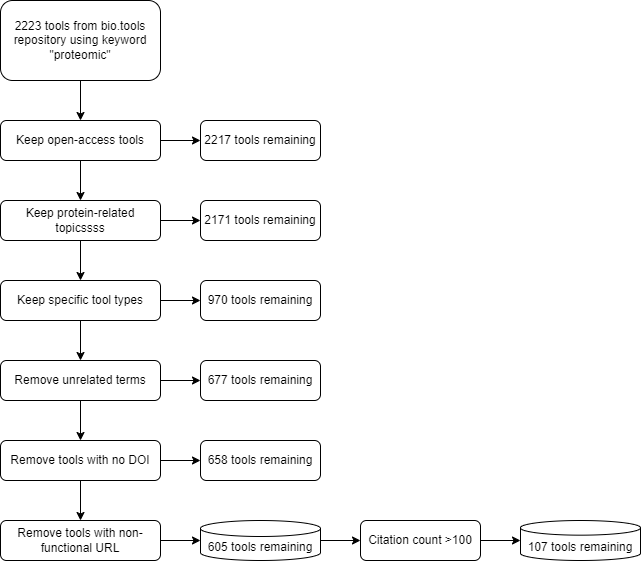

The diagram above was exported from draw.io. Its source (the exported page's mxGraphModel, read from the mxfile embedded in the PNG):
<mxGraphModel dx="794" dy="511" grid="1" gridSize="10" guides="1" tooltips="1" connect="1" arrows="1" fold="1" page="1" pageScale="1" pageWidth="827" pageHeight="1169" math="0" shadow="0">
  <root>
    <mxCell id="WIyWlLk6GJQsqaUBKTNV-0" />
    <mxCell id="WIyWlLk6GJQsqaUBKTNV-1" parent="WIyWlLk6GJQsqaUBKTNV-0" />
    <mxCell id="epytD2lNXyddAkrYI5-Y-18" style="edgeStyle=orthogonalEdgeStyle;rounded=0;orthogonalLoop=1;jettySize=auto;html=1;exitX=0.5;exitY=1;exitDx=0;exitDy=0;" edge="1" parent="WIyWlLk6GJQsqaUBKTNV-1" source="WIyWlLk6GJQsqaUBKTNV-3" target="epytD2lNXyddAkrYI5-Y-12">
      <mxGeometry relative="1" as="geometry" />
    </mxCell>
    <mxCell id="WIyWlLk6GJQsqaUBKTNV-3" value="2223 tools from bio.tools repository using keyword &quot;proteomic&quot;" style="rounded=1;whiteSpace=wrap;html=1;fontSize=12;glass=0;strokeWidth=1;shadow=0;" parent="WIyWlLk6GJQsqaUBKTNV-1" vertex="1">
      <mxGeometry x="120" y="40" width="160" height="80" as="geometry" />
    </mxCell>
    <mxCell id="WIyWlLk6GJQsqaUBKTNV-7" value="2217 tools remaining" style="rounded=1;whiteSpace=wrap;html=1;fontSize=12;glass=0;strokeWidth=1;shadow=0;" parent="WIyWlLk6GJQsqaUBKTNV-1" vertex="1">
      <mxGeometry x="320" y="160" width="120" height="40" as="geometry" />
    </mxCell>
    <mxCell id="WIyWlLk6GJQsqaUBKTNV-12" value="970 tools remaining" style="rounded=1;whiteSpace=wrap;html=1;fontSize=12;glass=0;strokeWidth=1;shadow=0;" parent="WIyWlLk6GJQsqaUBKTNV-1" vertex="1">
      <mxGeometry x="320" y="320" width="120" height="40" as="geometry" />
    </mxCell>
    <mxCell id="epytD2lNXyddAkrYI5-Y-1" value="2171 tools remaining" style="rounded=1;whiteSpace=wrap;html=1;fontSize=12;glass=0;strokeWidth=1;shadow=0;" vertex="1" parent="WIyWlLk6GJQsqaUBKTNV-1">
      <mxGeometry x="320" y="240" width="120" height="40" as="geometry" />
    </mxCell>
    <mxCell id="epytD2lNXyddAkrYI5-Y-7" value="658 tools remaining" style="rounded=1;whiteSpace=wrap;html=1;fontSize=12;glass=0;strokeWidth=1;shadow=0;" vertex="1" parent="WIyWlLk6GJQsqaUBKTNV-1">
      <mxGeometry x="320" y="480" width="120" height="40" as="geometry" />
    </mxCell>
    <mxCell id="epytD2lNXyddAkrYI5-Y-8" value="677 tools remaining" style="rounded=1;whiteSpace=wrap;html=1;fontSize=12;glass=0;strokeWidth=1;shadow=0;" vertex="1" parent="WIyWlLk6GJQsqaUBKTNV-1">
      <mxGeometry x="320" y="400" width="120" height="40" as="geometry" />
    </mxCell>
    <mxCell id="epytD2lNXyddAkrYI5-Y-32" value="" style="edgeStyle=orthogonalEdgeStyle;rounded=0;orthogonalLoop=1;jettySize=auto;html=1;" edge="1" parent="WIyWlLk6GJQsqaUBKTNV-1" source="epytD2lNXyddAkrYI5-Y-9" target="epytD2lNXyddAkrYI5-Y-31">
      <mxGeometry relative="1" as="geometry" />
    </mxCell>
    <mxCell id="epytD2lNXyddAkrYI5-Y-9" value="605 tools remaining" style="shape=cylinder3;whiteSpace=wrap;html=1;boundedLbl=1;backgroundOutline=1;size=8;" vertex="1" parent="WIyWlLk6GJQsqaUBKTNV-1">
      <mxGeometry x="320" y="560" width="120" height="40" as="geometry" />
    </mxCell>
    <mxCell id="epytD2lNXyddAkrYI5-Y-19" style="edgeStyle=orthogonalEdgeStyle;rounded=0;orthogonalLoop=1;jettySize=auto;html=1;exitX=0.5;exitY=1;exitDx=0;exitDy=0;entryX=0.5;entryY=0;entryDx=0;entryDy=0;" edge="1" parent="WIyWlLk6GJQsqaUBKTNV-1" source="epytD2lNXyddAkrYI5-Y-12" target="epytD2lNXyddAkrYI5-Y-13">
      <mxGeometry relative="1" as="geometry" />
    </mxCell>
    <mxCell id="epytD2lNXyddAkrYI5-Y-30" value="" style="edgeStyle=orthogonalEdgeStyle;rounded=0;orthogonalLoop=1;jettySize=auto;html=1;" edge="1" parent="WIyWlLk6GJQsqaUBKTNV-1" source="epytD2lNXyddAkrYI5-Y-12" target="WIyWlLk6GJQsqaUBKTNV-7">
      <mxGeometry relative="1" as="geometry" />
    </mxCell>
    <mxCell id="epytD2lNXyddAkrYI5-Y-12" value="Keep open-access tools" style="rounded=1;whiteSpace=wrap;html=1;" vertex="1" parent="WIyWlLk6GJQsqaUBKTNV-1">
      <mxGeometry x="120" y="160" width="160" height="40" as="geometry" />
    </mxCell>
    <mxCell id="epytD2lNXyddAkrYI5-Y-20" style="edgeStyle=orthogonalEdgeStyle;rounded=0;orthogonalLoop=1;jettySize=auto;html=1;exitX=0.5;exitY=1;exitDx=0;exitDy=0;entryX=0.5;entryY=0;entryDx=0;entryDy=0;" edge="1" parent="WIyWlLk6GJQsqaUBKTNV-1" source="epytD2lNXyddAkrYI5-Y-13" target="epytD2lNXyddAkrYI5-Y-15">
      <mxGeometry relative="1" as="geometry" />
    </mxCell>
    <mxCell id="epytD2lNXyddAkrYI5-Y-29" value="" style="edgeStyle=orthogonalEdgeStyle;rounded=0;orthogonalLoop=1;jettySize=auto;html=1;" edge="1" parent="WIyWlLk6GJQsqaUBKTNV-1" source="epytD2lNXyddAkrYI5-Y-13" target="epytD2lNXyddAkrYI5-Y-1">
      <mxGeometry relative="1" as="geometry" />
    </mxCell>
    <mxCell id="epytD2lNXyddAkrYI5-Y-13" value="Keep protein-related topicssss" style="rounded=1;whiteSpace=wrap;html=1;fontSize=12;glass=0;strokeWidth=1;shadow=0;" vertex="1" parent="WIyWlLk6GJQsqaUBKTNV-1">
      <mxGeometry x="120" y="240" width="160" height="40" as="geometry" />
    </mxCell>
    <mxCell id="epytD2lNXyddAkrYI5-Y-22" style="edgeStyle=orthogonalEdgeStyle;rounded=0;orthogonalLoop=1;jettySize=auto;html=1;exitX=0.5;exitY=1;exitDx=0;exitDy=0;" edge="1" parent="WIyWlLk6GJQsqaUBKTNV-1" source="epytD2lNXyddAkrYI5-Y-14" target="epytD2lNXyddAkrYI5-Y-16">
      <mxGeometry relative="1" as="geometry" />
    </mxCell>
    <mxCell id="epytD2lNXyddAkrYI5-Y-27" value="" style="edgeStyle=orthogonalEdgeStyle;rounded=0;orthogonalLoop=1;jettySize=auto;html=1;" edge="1" parent="WIyWlLk6GJQsqaUBKTNV-1" source="epytD2lNXyddAkrYI5-Y-14" target="epytD2lNXyddAkrYI5-Y-8">
      <mxGeometry relative="1" as="geometry" />
    </mxCell>
    <mxCell id="epytD2lNXyddAkrYI5-Y-14" value="Remove unrelated terms" style="rounded=1;whiteSpace=wrap;html=1;fontSize=12;glass=0;strokeWidth=1;shadow=0;" vertex="1" parent="WIyWlLk6GJQsqaUBKTNV-1">
      <mxGeometry x="120" y="400" width="160" height="40" as="geometry" />
    </mxCell>
    <mxCell id="epytD2lNXyddAkrYI5-Y-23" style="edgeStyle=orthogonalEdgeStyle;rounded=0;orthogonalLoop=1;jettySize=auto;html=1;exitX=0.5;exitY=1;exitDx=0;exitDy=0;entryX=0.5;entryY=0;entryDx=0;entryDy=0;" edge="1" parent="WIyWlLk6GJQsqaUBKTNV-1" source="epytD2lNXyddAkrYI5-Y-15" target="epytD2lNXyddAkrYI5-Y-14">
      <mxGeometry relative="1" as="geometry" />
    </mxCell>
    <mxCell id="epytD2lNXyddAkrYI5-Y-28" value="" style="edgeStyle=orthogonalEdgeStyle;rounded=0;orthogonalLoop=1;jettySize=auto;html=1;" edge="1" parent="WIyWlLk6GJQsqaUBKTNV-1" source="epytD2lNXyddAkrYI5-Y-15" target="WIyWlLk6GJQsqaUBKTNV-12">
      <mxGeometry relative="1" as="geometry" />
    </mxCell>
    <mxCell id="epytD2lNXyddAkrYI5-Y-15" value="Keep specific tool types" style="rounded=1;whiteSpace=wrap;html=1;fontSize=12;glass=0;strokeWidth=1;shadow=0;" vertex="1" parent="WIyWlLk6GJQsqaUBKTNV-1">
      <mxGeometry x="120" y="320" width="160" height="40" as="geometry" />
    </mxCell>
    <mxCell id="epytD2lNXyddAkrYI5-Y-24" style="edgeStyle=orthogonalEdgeStyle;rounded=0;orthogonalLoop=1;jettySize=auto;html=1;exitX=0.5;exitY=1;exitDx=0;exitDy=0;entryX=0.5;entryY=0;entryDx=0;entryDy=0;" edge="1" parent="WIyWlLk6GJQsqaUBKTNV-1" source="epytD2lNXyddAkrYI5-Y-16" target="epytD2lNXyddAkrYI5-Y-17">
      <mxGeometry relative="1" as="geometry" />
    </mxCell>
    <mxCell id="epytD2lNXyddAkrYI5-Y-26" value="" style="edgeStyle=orthogonalEdgeStyle;rounded=0;orthogonalLoop=1;jettySize=auto;html=1;" edge="1" parent="WIyWlLk6GJQsqaUBKTNV-1" source="epytD2lNXyddAkrYI5-Y-16" target="epytD2lNXyddAkrYI5-Y-7">
      <mxGeometry relative="1" as="geometry" />
    </mxCell>
    <mxCell id="epytD2lNXyddAkrYI5-Y-16" value="Remove tools with no DOI" style="rounded=1;whiteSpace=wrap;html=1;fontSize=12;glass=0;strokeWidth=1;shadow=0;" vertex="1" parent="WIyWlLk6GJQsqaUBKTNV-1">
      <mxGeometry x="120" y="480" width="160" height="40" as="geometry" />
    </mxCell>
    <mxCell id="epytD2lNXyddAkrYI5-Y-17" value="Remove tools with non-functional URL" style="rounded=1;whiteSpace=wrap;html=1;fontSize=12;glass=0;strokeWidth=1;shadow=0;" vertex="1" parent="WIyWlLk6GJQsqaUBKTNV-1">
      <mxGeometry x="120" y="560" width="160" height="40" as="geometry" />
    </mxCell>
    <mxCell id="epytD2lNXyddAkrYI5-Y-25" style="edgeStyle=orthogonalEdgeStyle;rounded=0;orthogonalLoop=1;jettySize=auto;html=1;exitX=1;exitY=0.5;exitDx=0;exitDy=0;entryX=0;entryY=0.5;entryDx=0;entryDy=0;entryPerimeter=0;" edge="1" parent="WIyWlLk6GJQsqaUBKTNV-1" source="epytD2lNXyddAkrYI5-Y-17" target="epytD2lNXyddAkrYI5-Y-9">
      <mxGeometry relative="1" as="geometry" />
    </mxCell>
    <mxCell id="epytD2lNXyddAkrYI5-Y-34" value="" style="edgeStyle=orthogonalEdgeStyle;rounded=0;orthogonalLoop=1;jettySize=auto;html=1;" edge="1" parent="WIyWlLk6GJQsqaUBKTNV-1" source="epytD2lNXyddAkrYI5-Y-31" target="epytD2lNXyddAkrYI5-Y-33">
      <mxGeometry relative="1" as="geometry" />
    </mxCell>
    <mxCell id="epytD2lNXyddAkrYI5-Y-31" value="Citation count &amp;gt;100" style="rounded=1;whiteSpace=wrap;html=1;" vertex="1" parent="WIyWlLk6GJQsqaUBKTNV-1">
      <mxGeometry x="480" y="560" width="120" height="40" as="geometry" />
    </mxCell>
    <mxCell id="epytD2lNXyddAkrYI5-Y-33" value="107 tools remaining" style="shape=cylinder3;whiteSpace=wrap;html=1;boundedLbl=1;backgroundOutline=1;size=7.333343505859375;" vertex="1" parent="WIyWlLk6GJQsqaUBKTNV-1">
      <mxGeometry x="640" y="560" width="120" height="40" as="geometry" />
    </mxCell>
  </root>
</mxGraphModel>